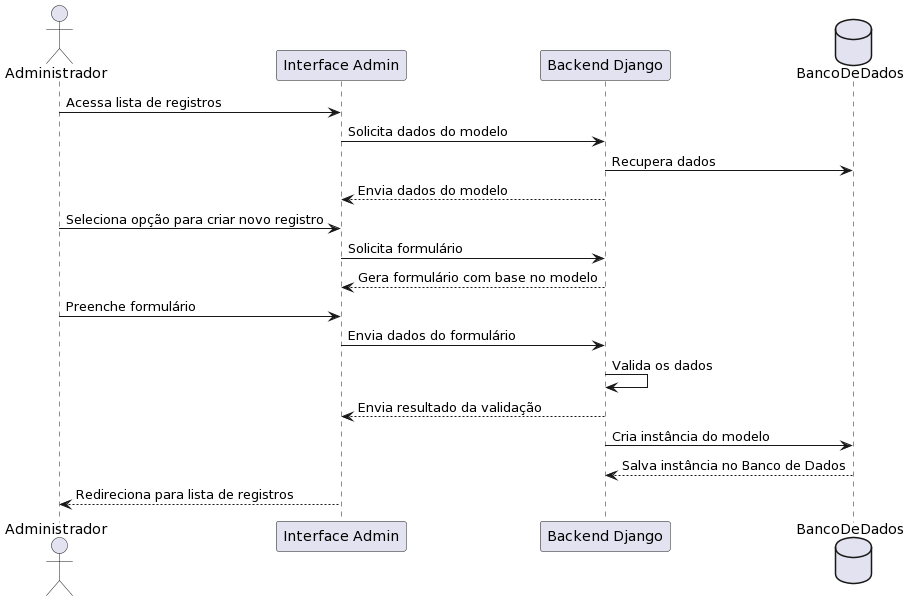

The diagram above was rendered by PlantUML. Its source (embedded in the PNG):
@startuml
actor Administrador

participant "Interface Admin" as InterfaceAdmin
participant "Backend Django" as BackendDjango
database BancoDeDados

Administrador -> InterfaceAdmin: Acessa lista de registros
InterfaceAdmin -> BackendDjango: Solicita dados do modelo
BackendDjango -> BancoDeDados: Recupera dados
BackendDjango --> InterfaceAdmin: Envia dados do modelo
Administrador -> InterfaceAdmin: Seleciona opção para criar novo registro
InterfaceAdmin -> BackendDjango: Solicita formulário
BackendDjango --> InterfaceAdmin: Gera formulário com base no modelo
Administrador -> InterfaceAdmin: Preenche formulário
InterfaceAdmin -> BackendDjango: Envia dados do formulário
BackendDjango -> BackendDjango: Valida os dados
BackendDjango --> InterfaceAdmin: Envia resultado da validação
BackendDjango -> BancoDeDados: Cria instância do modelo
BancoDeDados --> BackendDjango: Salva instância no Banco de Dados
InterfaceAdmin --> Administrador: Redireciona para lista de registros
@enduml